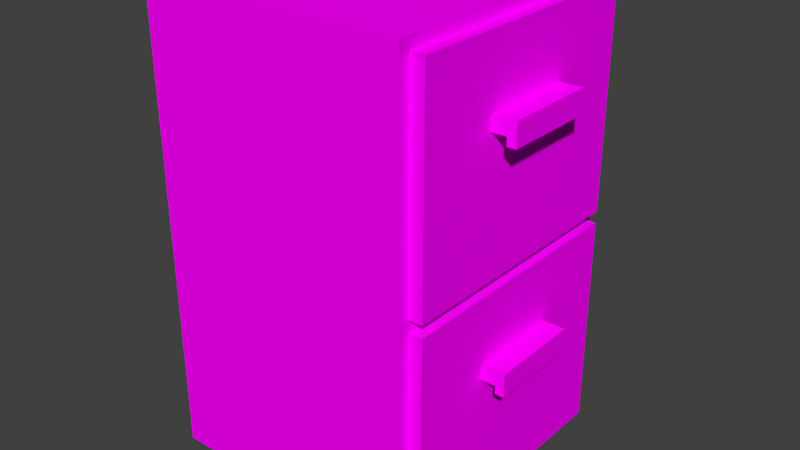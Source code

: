# Source: FileCabinetSmall.blend  (saved by Blender 2.77.0; exported with 4.5.12 LTS)
import bpy
from mathutils import Matrix  # noqa: F401  (used for matrix-valued properties, if any)

bpy.ops.wm.read_factory_settings(use_empty=True)
scene = bpy.context.scene
scene.name = 'Scene'

# ---- collections
col_collection_1 = bpy.data.collections.new('Collection 1'); scene.collection.children.link(col_collection_1)

# ---- images (referenced by path relative to the original .blend; pixels are not part of the script)
import os
ASSET_DIR = os.environ.get("B2B_ASSET_DIR", "")  # directory of the original .blend (textures are referenced by path, not embedded)
HERE = os.path.dirname(os.path.abspath(__file__))  # packed textures are extracted next to this script under _unpacked/

def load_image(name, relpath, width, height, colorspace="sRGB"):
    """Load a texture the original file referenced (path relative to the .blend, or extracted next to this script)."""
    p = next((c for c in (os.path.join(HERE, relpath), os.path.join(ASSET_DIR, relpath)) if relpath and os.path.exists(c)), "")
    if p:
        img = bpy.data.images.load(p, check_existing=True)
        img.name = name
    else:  # same state as the original file: an image datablock whose file is absent (Cycles renders it pink)
        img = bpy.data.images.new(name, width, height)
        img.source = "FILE"
        img.filepath = "//" + (relpath or name)
    img.colorspace_settings.name = colorspace
    return img
img_texture_filecabinet_png = load_image('texture_filecabinet.png', 'texture_filecabinet.png', 1024, 1024, 'sRGB')

# ---- materials (node trees are filled in below, after node groups)
mat_cabinet_b = bpy.data.materials.new('Cabinet B')
mat_cabinet_b.alpha_threshold = 0.0
mat_cabinet_b.roughness = 0.5
mat_housing = bpy.data.materials.new('Housing')
mat_housing.alpha_threshold = 0.0
mat_housing.roughness = 0.5

# ---- material node trees
mat_cabinet_b.use_nodes = True; mat_cabinet_b.node_tree.nodes.clear()
_N = mat_cabinet_b.node_tree.nodes; _L = mat_cabinet_b.node_tree.links
n0 = _N.new('ShaderNodeOutputMaterial'); n0.name = 'Material Output'; n0.location = (300, 300)
n1 = _N.new('ShaderNodeBsdfDiffuse'); n1.name = 'Diffuse BSDF'; n1.location = (10, 300)
n2 = _N.new('ShaderNodeTexImage'); n2.name = 'Image Texture'; n2.location = (-180, 300)
n2.width = 140
n2.image = img_texture_filecabinet_png
_L.new(n1.outputs[0], n0.inputs[0])
_L.new(n2.outputs[0], n1.inputs[0])
n0.is_active_output = True
mat_housing.use_nodes = True; mat_housing.node_tree.nodes.clear()
_N = mat_housing.node_tree.nodes; _L = mat_housing.node_tree.links
n0 = _N.new('ShaderNodeOutputMaterial'); n0.name = 'Material Output'; n0.location = (300, 300)
n1 = _N.new('ShaderNodeBsdfDiffuse'); n1.name = 'Diffuse BSDF'; n1.location = (10, 300)
n2 = _N.new('ShaderNodeTexImage'); n2.name = 'Image Texture'; n2.location = (-180, 300)
n2.width = 140
n2.image = img_texture_filecabinet_png
_L.new(n1.outputs[0], n0.inputs[0])
_L.new(n2.outputs[0], n1.inputs[0])
n0.is_active_output = True

# ---- world
world_world = bpy.data.worlds.new('World'); scene.world = world_world
world_world.color = (0.05088, 0.05088, 0.05088)
world_world.use_sun_shadow = False
world_world.sun_shadow_jitter_overblur = 0.0
world_world.cycles.sampling_method = 'MANUAL'

# ---- meshes
me_cube_007 = bpy.data.meshes.new('Cube.007')
me_cube_007.from_pydata([(-1.173, 1.1, 1.067), (-1.173, 1.1, -0.7829), (-1.173, -1.1, -0.7829), (-1.173, -1.1, 1.067), (-1.058, -0.99, 1.067), (-1.058, 0.99, 1.067), (1.142, 1.1, 1.067), (1.142, 1.1, -0.7829), (1.142, -1.1, -0.7829), (1.142, -1.1, 1.067), (1.027, 0.99, 1.067), (1.027, -0.99, 1.067), (-1.058, -0.99, -0.6329), (-1.058, 0.99, -0.6329), (1.142, -0.4, 0.3657), (1.142, -0.4, 0.4957), (1.142, 0.4, 0.4957), (1.142, 0.4, 0.3657), (1.027, 0.99, -0.6329), (1.027, -0.99, -0.6329), (1.264, 0.4, 0.3657), (1.264, 0.4, 0.2957), (1.342, 0.4, 0.4957), (1.342, 0.4, 0.2957), (1.264, -0.4, 0.3657), (1.264, -0.4, 0.2957), (1.342, -0.4, 0.2957), (1.342, -0.4, 0.4957)], [], [(0, 1, 2, 3), (0, 3, 4, 5), (1, 0, 6, 7), (2, 1, 7, 8), (3, 2, 8, 9), (6, 0, 5, 10), (3, 9, 11, 4), (5, 4, 12, 13), (9, 15, 16, 6), (9, 6, 10, 11), (10, 5, 13, 18), (4, 11, 19, 12), (13, 12, 19, 18), (11, 10, 18, 19), (20, 24, 14, 17), (16, 22, 23, 21, 20, 17), (20, 21, 25, 24), (21, 23, 26, 25), (22, 27, 26, 23), (27, 15, 14, 24, 25, 26), (22, 16, 15, 27), (15, 9, 8, 7, 6, 16, 17, 14)])
_uv = me_cube_007.uv_layers.new(name='UVMap')
_uv.uv.foreach_set('vector', [0.2505, 0.8005, 0.3508, 0.8005, 0.3508, 0.9197, 0.2505, 0.9197, 0.05, 0.562, 0.1692, 0.562, 0.1633, 0.5683, 0.05596, 0.5683, 0.2505, 0.813, 0.1503, 0.813, 0.1503, 0.6875, 0.2505, 0.6875, 0.1692, 0.562, 0.2885, 0.562, 0.2885, 0.6875, 0.1692, 0.6875, 0.1503, 0.813, 0.05, 0.813, 0.05, 0.6875, 0.1503, 0.6875, 0.05, 0.6875, 0.05, 0.562, 0.05596, 0.5683, 0.05596, 0.6813, 0.1692, 0.562, 0.1692, 0.6875, 0.1633, 0.6813, 0.1633, 0.5683, 0.443, 0.8005, 0.443, 0.9078, 0.3508, 0.9078, 0.3508, 0.8005, 0.2885, 0.562, 0.3195, 0.6, 0.3195, 0.6433, 0.2885, 0.6813, 0.1692, 0.6875, 0.05, 0.6875, 0.05596, 0.6813, 0.1633, 0.6813, 0.1421, 0.813, 0.1421, 0.926, 0.05, 0.926, 0.05, 0.813, 0.1421, 0.926, 0.1421, 0.813, 0.2343, 0.813, 0.2343, 0.926, 0.3579, 0.8005, 0.2505, 0.8005, 0.2505, 0.6875, 0.3579, 0.6875, 0.3579, 0.7948, 0.3579, 0.6875, 0.45, 0.6875, 0.45, 0.7948, 0.5378, 0.9215, 0.5378, 0.9649, 0.5311, 0.9649, 0.5311, 0.9215, 0.5311, 0.9649, 0.542, 0.9649, 0.542, 0.9757, 0.5378, 0.9757, 0.5378, 0.9719, 0.5311, 0.9719, 0.5273, 0.9286, 0.5311, 0.9286, 0.5311, 0.9719, 0.5273, 0.9719, 0.5273, 0.8852, 0.5315, 0.8852, 0.5315, 0.9286, 0.5273, 0.9286, 0.5273, 0.9286, 0.5273, 0.9719, 0.5165, 0.9719, 0.5165, 0.9286, 0.5165, 0.9828, 0.5165, 0.9719, 0.5236, 0.9719, 0.5236, 0.9786, 0.5273, 0.9786, 0.5273, 0.9828, 0.5273, 0.9286, 0.5165, 0.9286, 0.5165, 0.8852, 0.5273, 0.8852, 0.3195, 0.6, 0.2885, 0.562, 0.3888, 0.562, 0.3888, 0.6813, 0.2885, 0.6813, 0.3195, 0.6433, 0.3265, 0.6433, 0.3265, 0.6])
me_cube_007.materials.append(mat_cabinet_b)
me_cube_007.use_remesh_preserve_volume = False
me_cube_007.use_remesh_preserve_attributes = False
me_cube_007.use_mirror_vertex_groups = False
me_cube_007.update()
me_cube_006 = bpy.data.meshes.new('Cube.006')
me_cube_006.from_pydata([(-1.173, 1.1, 1.067), (-1.173, 1.1, -0.7829), (-1.173, -1.1, -0.7829), (-1.173, -1.1, 1.067), (-1.058, -0.99, 1.067), (-1.058, 0.99, 1.067), (1.142, 1.1, 1.067), (1.142, 1.1, -0.7829), (1.142, -1.1, -0.7829), (1.142, -1.1, 1.067), (1.027, 0.99, 1.067), (1.027, -0.99, 1.067), (-1.058, -0.99, -0.6329), (-1.058, 0.99, -0.6329), (1.142, -0.4, 0.3657), (1.142, -0.4, 0.4957), (1.142, 0.4, 0.4957), (1.142, 0.4, 0.3657), (1.027, 0.99, -0.6329), (1.027, -0.99, -0.6329), (1.264, 0.4, 0.3657), (1.264, 0.4, 0.2957), (1.342, 0.4, 0.4957), (1.342, 0.4, 0.2957), (1.264, -0.4, 0.3657), (1.264, -0.4, 0.2957), (1.342, -0.4, 0.2957), (1.342, -0.4, 0.4957)], [], [(0, 1, 2, 3), (0, 3, 4, 5), (1, 0, 6, 7), (2, 1, 7, 8), (3, 2, 8, 9), (6, 0, 5, 10), (3, 9, 11, 4), (5, 4, 12, 13), (9, 15, 16, 6), (9, 6, 10, 11), (10, 5, 13, 18), (4, 11, 19, 12), (13, 12, 19, 18), (11, 10, 18, 19), (20, 24, 14, 17), (16, 22, 23, 21, 20, 17), (20, 21, 25, 24), (21, 23, 26, 25), (22, 27, 26, 23), (27, 15, 14, 24, 25, 26), (22, 16, 15, 27), (15, 9, 8, 7, 6, 16, 17, 14)])
_uv = me_cube_006.uv_layers.new(name='UVMap')
_uv.uv.foreach_set('vector', [0.2505, 0.8005, 0.3508, 0.8005, 0.3508, 0.9197, 0.2505, 0.9197, 0.05, 0.562, 0.1692, 0.562, 0.1633, 0.5683, 0.05596, 0.5683, 0.2505, 0.813, 0.1503, 0.813, 0.1503, 0.6875, 0.2505, 0.6875, 0.1692, 0.562, 0.2885, 0.562, 0.2885, 0.6875, 0.1692, 0.6875, 0.1503, 0.813, 0.05, 0.813, 0.05, 0.6875, 0.1503, 0.6875, 0.05, 0.6875, 0.05, 0.562, 0.05596, 0.5683, 0.05596, 0.6813, 0.1692, 0.562, 0.1692, 0.6875, 0.1633, 0.6813, 0.1633, 0.5683, 0.443, 0.8005, 0.443, 0.9078, 0.3508, 0.9078, 0.3508, 0.8005, 0.2885, 0.562, 0.3195, 0.6, 0.3195, 0.6433, 0.2885, 0.6813, 0.1692, 0.6875, 0.05, 0.6875, 0.05596, 0.6813, 0.1633, 0.6813, 0.1421, 0.813, 0.1421, 0.926, 0.05, 0.926, 0.05, 0.813, 0.1421, 0.926, 0.1421, 0.813, 0.2343, 0.813, 0.2343, 0.926, 0.3579, 0.8005, 0.2505, 0.8005, 0.2505, 0.6875, 0.3579, 0.6875, 0.3579, 0.7948, 0.3579, 0.6875, 0.45, 0.6875, 0.45, 0.7948, 0.5378, 0.9215, 0.5378, 0.9649, 0.5311, 0.9649, 0.5311, 0.9215, 0.5311, 0.9649, 0.542, 0.9649, 0.542, 0.9757, 0.5378, 0.9757, 0.5378, 0.9719, 0.5311, 0.9719, 0.5273, 0.9286, 0.5311, 0.9286, 0.5311, 0.9719, 0.5273, 0.9719, 0.5273, 0.8852, 0.5315, 0.8852, 0.5315, 0.9286, 0.5273, 0.9286, 0.5273, 0.9286, 0.5273, 0.9719, 0.5165, 0.9719, 0.5165, 0.9286, 0.5165, 0.9828, 0.5165, 0.9719, 0.5236, 0.9719, 0.5236, 0.9786, 0.5273, 0.9786, 0.5273, 0.9828, 0.5273, 0.9286, 0.5165, 0.9286, 0.5165, 0.8852, 0.5273, 0.8852, 0.3195, 0.6, 0.2885, 0.562, 0.3888, 0.562, 0.3888, 0.6813, 0.2885, 0.6813, 0.3195, 0.6433, 0.3265, 0.6433, 0.3265, 0.6])
me_cube_006.materials.append(mat_cabinet_b)
me_cube_006.use_remesh_preserve_volume = False
me_cube_006.use_remesh_preserve_attributes = False
me_cube_006.use_mirror_vertex_groups = False
me_cube_006.update()
me_cube_001 = bpy.data.meshes.new('Cube.001')
me_cube_001.from_pydata([(-0.9587, -1.2, -2.0), (-0.9587, -1.2, 2.0), (-0.9587, 1.2, -2.0), (-0.9587, 1.2, 2.0), (1.341, -1.2, -2.0), (1.341, -1.2, 2.0), (1.341, 1.2, -2.0), (1.341, 1.2, 2.0), (1.341, -1.1, -0.05), (1.341, 1.1, -0.05), (1.341, -1.1, 1.9), (1.341, 1.1, 1.9), (1.341, -1.1, -1.9), (1.341, 1.1, -1.9), (1.341, -1.1, 0.05), (1.341, 1.1, 0.05), (-0.8587, -1.1, -0.05), (-0.8587, 1.1, -0.05), (-0.8587, -1.1, 1.9), (-0.8587, 1.1, 1.9), (-0.8587, -1.1, -1.9), (-0.8587, 1.1, -1.9), (-0.8587, -1.1, 0.05), (-0.8587, 1.1, 0.05), (1.341, 1.2, 0.05), (1.341, 1.2, -0.05), (1.341, -1.2, -0.05), (1.341, -1.2, 0.05)], [], [(7, 24, 25, 6, 2, 3), (0, 4, 26, 27, 5, 1), (11, 7, 5, 10), (2, 0, 1, 3), (4, 12, 8, 26), (5, 7, 3, 1), (0, 2, 6, 4), (11, 10, 18, 19), (9, 8, 16, 17), (17, 16, 20, 21), (19, 18, 22, 23), (15, 11, 19, 23), (13, 9, 17, 21), (14, 15, 23, 22), (8, 12, 20, 16), (12, 13, 21, 20), (10, 14, 22, 18), (6, 13, 12, 4), (15, 24, 7, 11), (25, 9, 13, 6), (15, 9, 25, 24), (14, 8, 9, 15), (26, 8, 14, 27), (27, 14, 10, 5)])
_uv = me_cube_001.uv_layers.new(name='UVMap')
_uv.uv.foreach_set('vector', [0.313, 0.05, 0.313, 0.1222, 0.313, 0.1259, 0.313, 0.1981, 0.2278, 0.1981, 0.2278, 0.05, 0.1352, 0.3463, 0.05, 0.3463, 0.05, 0.2741, 0.05, 0.2704, 0.05, 0.1981, 0.1352, 0.1981, 0.1352, 0.1944, 0.1389, 0.1981, 0.05, 0.1981, 0.0537, 0.1944, 0.2278, 0.1981, 0.1389, 0.1981, 0.1389, 0.05, 0.2278, 0.05, 0.05, 0.05, 0.0537, 0.0537, 0.0537, 0.1222, 0.05, 0.1222, 0.2204, 0.1981, 0.2204, 0.287, 0.1352, 0.287, 0.1352, 0.1981, 0.2204, 0.287, 0.2204, 0.1981, 0.3056, 0.1981, 0.3056, 0.287, 0.2167, 0.287, 0.2167, 0.3685, 0.1352, 0.3685, 0.1352, 0.287, 0.387, 0.1981, 0.387, 0.2796, 0.3056, 0.2796, 0.3056, 0.1981, 0.2037, 0.45, 0.2037, 0.3685, 0.2722, 0.3685, 0.2722, 0.45, 0.313, 0.1315, 0.313, 0.05, 0.3815, 0.05, 0.3815, 0.1315, 0.3815, 0.05, 0.45, 0.05, 0.45, 0.1315, 0.3815, 0.1315, 0.3796, 0.287, 0.4481, 0.287, 0.4481, 0.3685, 0.3796, 0.3685, 0.2981, 0.287, 0.2981, 0.3685, 0.2167, 0.3685, 0.2167, 0.287, 0.1185, 0.4278, 0.05, 0.4278, 0.05, 0.3463, 0.1185, 0.3463, 0.3796, 0.287, 0.3796, 0.3685, 0.2981, 0.3685, 0.2981, 0.287, 0.2037, 0.45, 0.1352, 0.45, 0.1352, 0.3685, 0.2037, 0.3685, 0.1389, 0.05, 0.1352, 0.0537, 0.0537, 0.0537, 0.05, 0.05, 0.1352, 0.1259, 0.1389, 0.1259, 0.1389, 0.1981, 0.1352, 0.1944, 0.1389, 0.1222, 0.1352, 0.1222, 0.1352, 0.0537, 0.1389, 0.05, 0.1352, 0.1259, 0.1352, 0.1222, 0.1389, 0.1222, 0.1389, 0.1259, 0.0537, 0.1259, 0.0537, 0.1222, 0.1352, 0.1222, 0.1352, 0.1259, 0.05, 0.1222, 0.0537, 0.1222, 0.0537, 0.1259, 0.05, 0.1259, 0.05, 0.1259, 0.0537, 0.1259, 0.0537, 0.1944, 0.05, 0.1981])
me_cube_001.materials.append(mat_housing)
me_cube_001.use_remesh_preserve_volume = False
me_cube_001.use_remesh_preserve_attributes = False
me_cube_001.use_mirror_vertex_groups = False
me_cube_001.update()

# ---- objects
ob_cabinet_1 = bpy.data.objects.new('Cabinet_1', me_cube_007)
ob_cabinet_2 = bpy.data.objects.new('Cabinet_2', me_cube_006)
ob_housing = bpy.data.objects.new('Housing', me_cube_001)

# ---- transforms, parenting, visibility, modifiers, constraints
ob_cabinet_1.location = (0.2733, -4.997e-09, 2.833)
ob_cabinet_1.lineart.crease_threshold = 0.0
ob_cabinet_2.location = (0.2733, -4.997e-09, 0.8829)
ob_cabinet_2.lineart.crease_threshold = 0.0
ob_housing.location = (-0.04134, -1.425e-09, 2.0)
ob_housing.lineart.crease_threshold = 0.0

# ---- collection membership
col_collection_1.objects.link(ob_cabinet_1)
col_collection_1.objects.link(ob_cabinet_2)
col_collection_1.objects.link(ob_housing)

# ---- scene / render settings (as saved in the file)
scene.frame_start = 1; scene.frame_end = 250; scene.frame_set(1)
scene.render.engine = 'CYCLES'
scene.render.resolution_percentage = 50
scene.render.dither_intensity = 0.0
scene.cycles.use_denoising = False
scene.cycles.samples = 128
scene.cycles.sampling_pattern = 'TABULATED_SOBOL'
scene.cycles.light_sampling_threshold = 0.0
scene.cycles.use_adaptive_sampling = False
scene.cycles.use_light_tree = False
scene.cycles.blur_glossy = 0.0
scene.cycles.sample_clamp_indirect = 0.0
scene.view_settings.view_transform = 'Standard'
bpy.context.view_layer.update()

# ---- added for rendering (the .blend has no active camera and no usable light): camera, sun
cam_auto = bpy.data.cameras.new('AutoCamera')
cam_auto.lens = 50.0
cam_auto.sensor_width = 36.0
cam_auto.clip_end = 1000.0
ob_auto_camera = bpy.data.objects.new('AutoCamera', cam_auto)
scene.collection.objects.link(ob_auto_camera)
ob_auto_camera.location = (5.25529, -5.93739, 5.95826)
ob_auto_camera.rotation_euler = (1.09748, -7.21219e-08, 0.694738)
scene.camera = ob_auto_camera
light_auto_sun = bpy.data.lights.new('AutoSun', 'SUN')
light_auto_sun.energy = 3.0
light_auto_sun.angle = 0.0523599
ob_auto_sun = bpy.data.objects.new('AutoSun', light_auto_sun)
scene.collection.objects.link(ob_auto_sun)
ob_auto_sun.rotation_euler = (0.872665, 0.174533, 0.523599)
bpy.context.view_layer.update()
